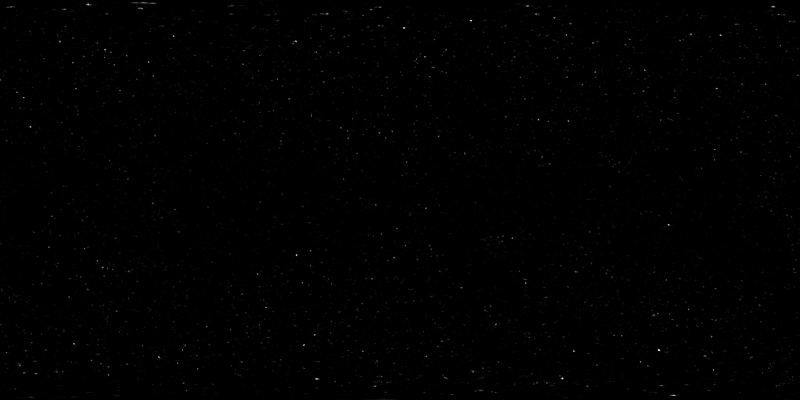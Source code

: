 # Source: skyRenderer.blend  (saved by Blender 3.3.6; exported with 4.5.12 LTS)
import bpy
from mathutils import Matrix  # noqa: F401  (used for matrix-valued properties, if any)

bpy.ops.wm.read_factory_settings(use_empty=True)
scene = bpy.context.scene
scene.name = 'Scene'

# ---- world
world_world = bpy.data.worlds.new('World'); scene.world = world_world
world_world.use_nodes = True; world_world.node_tree.nodes.clear()
_N = world_world.node_tree.nodes; _L = world_world.node_tree.links
n0 = _N.new('ShaderNodeTexNoise'); n0.name = 'Noise Texture'; n0.location = (-304, 481)
n0.inputs[2].default_value = 127.0
n0.inputs[3].default_value = 15.0
n0.inputs[8].default_value = 0.5
n1 = _N.new('ShaderNodeTexNoise'); n1.name = 'Noise Texture.001'; n1.location = (-309, 258)
n1.inputs[2].default_value = 511.0
n1.inputs[3].default_value = 15.0
n1.inputs[8].default_value = 0.5
n2 = _N.new('ShaderNodeMath'); n2.name = 'Math.001'; n2.location = (-128, 271)
n2.operation = 'MULTIPLY'
n3 = _N.new('ShaderNodeBackground'); n3.name = 'Background'; n3.location = (920, 223)
n3.inputs[0].default_value = (1.0, 1.0, 1.0, 1.0)
n4 = _N.new('ShaderNodeOutputWorld'); n4.name = 'World Output'; n4.location = (1112, 225)
n5 = _N.new('ShaderNodeMath'); n5.name = 'Math.003'; n5.location = (39, 214)
n5.operation = 'MULTIPLY'
n6 = _N.new('ShaderNodeMath'); n6.name = 'Math'; n6.location = (479, 220)
n6.operation = 'POWER'
n6.inputs[1].default_value = 16.0
n7 = _N.new('ShaderNodeMath'); n7.name = 'Math.005'; n7.location = (259, 231)
n7.operation = 'MULTIPLY'
n7.inputs[1].default_value = 4.0
n8 = _N.new('ShaderNodeMath'); n8.name = 'Math.006'; n8.location = (699, 246)
n8.operation = 'MULTIPLY'
n8.inputs[1].default_value = 512.0
n9 = _N.new('ShaderNodeTexNoise'); n9.name = 'Noise Texture.003'; n9.location = (-307, -208)
n9.inputs[2].default_value = 63.0
n9.inputs[3].default_value = 15.0
n9.inputs[8].default_value = 0.5
n10 = _N.new('ShaderNodeMath'); n10.name = 'Math.002'; n10.location = (-123, 61)
n10.operation = 'MULTIPLY'
n11 = _N.new('ShaderNodeTexNoise'); n11.name = 'Noise Texture.002'; n11.location = (-303, 20)
n11.inputs[2].default_value = 255.0
n11.inputs[3].default_value = 15.0
n11.inputs[8].default_value = 0.5
_L.new(n3.outputs[0], n4.inputs[0])
_L.new(n0.outputs[0], n2.inputs[0])
_L.new(n1.outputs[0], n2.inputs[1])
_L.new(n2.outputs[0], n5.inputs[0])
_L.new(n10.outputs[0], n5.inputs[1])
_L.new(n7.outputs[0], n6.inputs[0])
_L.new(n5.outputs[0], n7.inputs[0])
_L.new(n8.outputs[0], n3.inputs[1])
_L.new(n6.outputs[0], n8.inputs[0])
_L.new(n9.outputs[0], n10.inputs[1])
_L.new(n11.outputs[0], n10.inputs[0])
n4.is_active_output = True
world_world.color = (0.05088, 0.05088, 0.05088)
world_world.use_sun_shadow = False
world_world.sun_shadow_jitter_overblur = 0.0

# ---- cameras
cam_camera = bpy.data.cameras.new('Camera')
cam_camera.type = 'PANO'
cam_camera.panorama_type = 'EQUIRECTANGULAR'

# ---- objects
ob_camera = bpy.data.objects.new('Camera', cam_camera)

# ---- transforms, parenting, visibility, modifiers, constraints
ob_camera.location = (0.0, 0.0, 0.0)

# ---- collection membership
scene.collection.objects.link(ob_camera)

# ---- scene / render settings (as saved in the file)
scene.camera = ob_camera
scene.frame_start = 1; scene.frame_end = 250; scene.frame_set(1)
scene.render.engine = 'CYCLES'
scene.render.image_settings.color_mode = 'RGB'
scene.render.resolution_x = 8192
scene.render.resolution_y = 4096
scene.cycles.sampling_pattern = 'TABULATED_SOBOL'
scene.cycles.use_light_tree = False
scene.cycles.debug_use_hair_bvh = False
scene.cycles.use_auto_tile = False
scene.view_settings.view_transform = 'Filmic'
bpy.context.view_layer.update()
